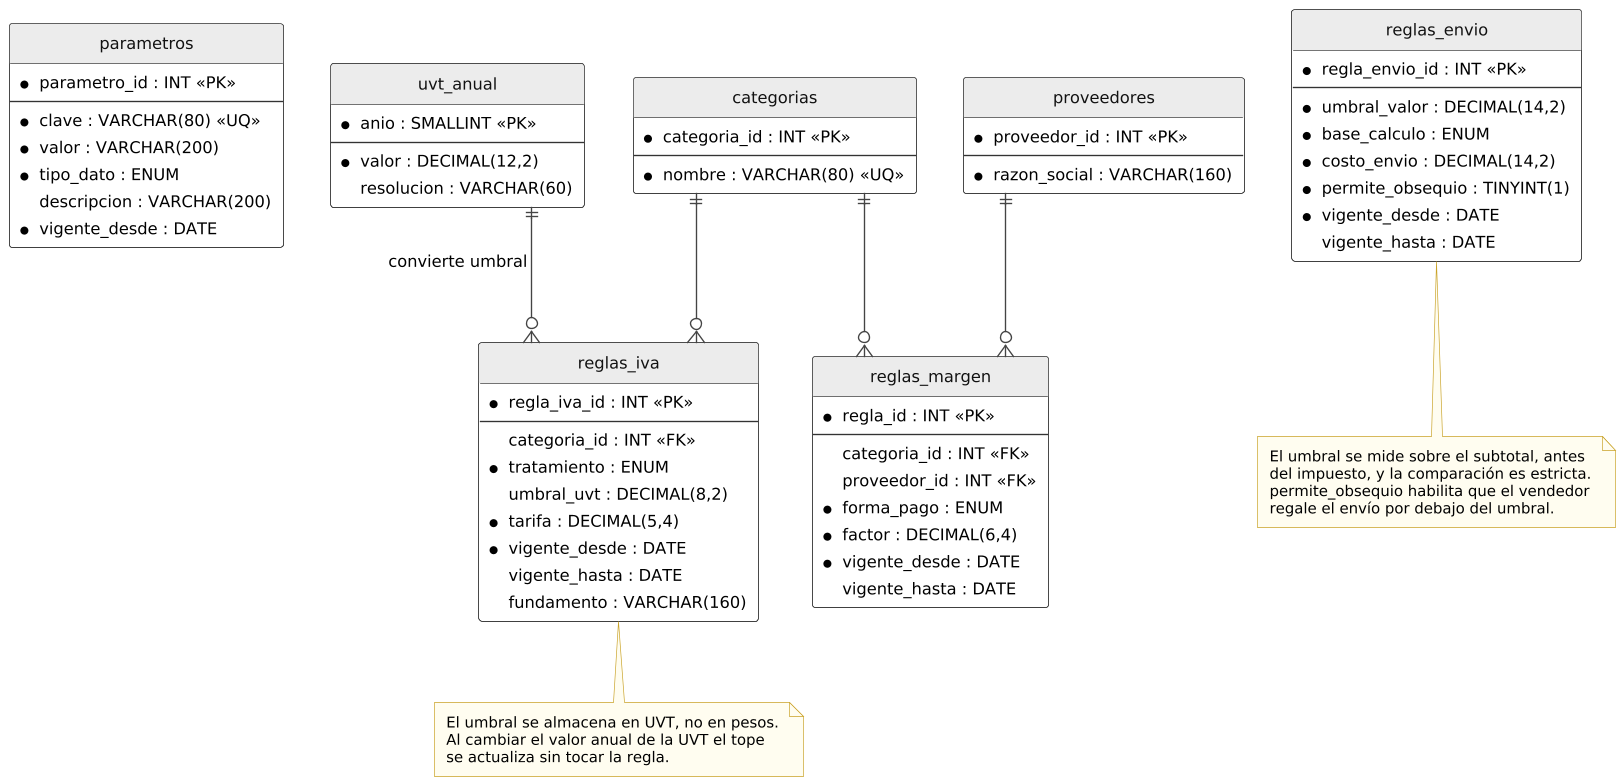

The diagram above was rendered by PlantUML. Its source (embedded in the PNG):
@startuml
!include comun.iuml
hide circle
skinparam linetype ortho

entity "parametros" as par {
  * parametro_id : INT <<PK>>
  --
  * clave : VARCHAR(80) <<UQ>>
  * valor : VARCHAR(200)
  * tipo_dato : ENUM
  descripcion : VARCHAR(200)
  * vigente_desde : DATE
}

entity "uvt_anual" as uvt {
  * anio : SMALLINT <<PK>>
  --
  * valor : DECIMAL(12,2)
  resolucion : VARCHAR(60)
}

entity "reglas_iva" as riva {
  * regla_iva_id : INT <<PK>>
  --
  categoria_id : INT <<FK>>
  * tratamiento : ENUM
  umbral_uvt : DECIMAL(8,2)
  * tarifa : DECIMAL(5,4)
  * vigente_desde : DATE
  vigente_hasta : DATE
  fundamento : VARCHAR(160)
}

entity "reglas_margen" as rmar {
  * regla_id : INT <<PK>>
  --
  categoria_id : INT <<FK>>
  proveedor_id : INT <<FK>>
  * forma_pago : ENUM
  * factor : DECIMAL(6,4)
  * vigente_desde : DATE
  vigente_hasta : DATE
}

entity "reglas_envio" as renv {
  * regla_envio_id : INT <<PK>>
  --
  * umbral_valor : DECIMAL(14,2)
  * base_calculo : ENUM
  * costo_envio : DECIMAL(14,2)
  * permite_obsequio : TINYINT(1)
  * vigente_desde : DATE
  vigente_hasta : DATE
}

note bottom of renv
  El umbral se mide sobre el subtotal, antes
  del impuesto, y la comparación es estricta.
  permite_obsequio habilita que el vendedor
  regale el envío por debajo del umbral.
end note

entity "categorias" as cat {
  * categoria_id : INT <<PK>>
  --
  * nombre : VARCHAR(80) <<UQ>>
}

entity "proveedores" as prov {
  * proveedor_id : INT <<PK>>
  --
  * razon_social : VARCHAR(160)
}

cat ||--o{ riva
cat ||--o{ rmar
prov ||--o{ rmar
uvt ||--o{ riva : convierte umbral

note bottom of riva
  El umbral se almacena en UVT, no en pesos.
  Al cambiar el valor anual de la UVT el tope
  se actualiza sin tocar la regla.
end note
@enduml